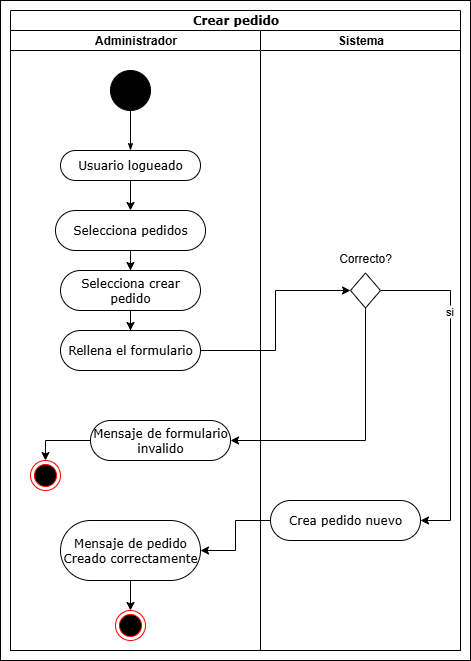

The diagram above was exported from draw.io. Its source (the exported page's mxGraphModel, read from the mxfile embedded in the PNG):
<mxGraphModel dx="1426" dy="785" grid="1" gridSize="10" guides="1" tooltips="1" connect="1" arrows="1" fold="1" page="1" pageScale="1" pageWidth="850" pageHeight="1100" background="none" math="0" shadow="0">
  <root>
    <mxCell id="0" />
    <mxCell id="1" parent="0" />
    <mxCell id="-cfjnvF_bHSGGwkKcoIG-19" value="" style="rounded=0;whiteSpace=wrap;html=1;" vertex="1" parent="1">
      <mxGeometry x="30" y="10" width="470" height="660" as="geometry" />
    </mxCell>
    <mxCell id="1c1d494c118603dd-1" value="Crear pedido" style="swimlane;html=1;childLayout=stackLayout;startSize=20;rounded=0;shadow=0;comic=0;labelBackgroundColor=none;strokeWidth=1;fontFamily=Verdana;fontSize=12;align=center;" parent="1" vertex="1">
      <mxGeometry x="40" y="20" width="450" height="640" as="geometry" />
    </mxCell>
    <mxCell id="1c1d494c118603dd-2" value="Administrador" style="swimlane;html=1;startSize=20;" parent="1c1d494c118603dd-1" vertex="1">
      <mxGeometry y="20" width="250" height="620" as="geometry" />
    </mxCell>
    <mxCell id="60571a20871a0731-4" value="" style="ellipse;whiteSpace=wrap;html=1;rounded=0;shadow=0;comic=0;labelBackgroundColor=none;strokeWidth=1;fillColor=#000000;fontFamily=Verdana;fontSize=12;align=center;" parent="1c1d494c118603dd-2" vertex="1">
      <mxGeometry x="100" y="40" width="40" height="40" as="geometry" />
    </mxCell>
    <mxCell id="60571a20871a0731-8" value="Usuario logueado" style="rounded=1;whiteSpace=wrap;html=1;shadow=0;comic=0;labelBackgroundColor=none;strokeWidth=1;fontFamily=Verdana;fontSize=12;align=center;arcSize=50;" parent="1c1d494c118603dd-2" vertex="1">
      <mxGeometry x="50" y="120" width="140" height="30" as="geometry" />
    </mxCell>
    <mxCell id="1c1d494c118603dd-27" style="edgeStyle=orthogonalEdgeStyle;rounded=0;html=1;labelBackgroundColor=none;startArrow=none;startFill=0;startSize=5;endArrow=classicThin;endFill=1;endSize=5;jettySize=auto;orthogonalLoop=1;strokeWidth=1;fontFamily=Verdana;fontSize=12" parent="1c1d494c118603dd-2" source="60571a20871a0731-4" target="60571a20871a0731-8" edge="1">
      <mxGeometry relative="1" as="geometry" />
    </mxCell>
    <mxCell id="-cfjnvF_bHSGGwkKcoIG-35" value="Selecciona crear pedido" style="rounded=1;whiteSpace=wrap;html=1;shadow=0;comic=0;labelBackgroundColor=none;strokeWidth=1;fontFamily=Verdana;fontSize=12;align=center;arcSize=50;" vertex="1" parent="1c1d494c118603dd-2">
      <mxGeometry x="50" y="240" width="140" height="40" as="geometry" />
    </mxCell>
    <mxCell id="-cfjnvF_bHSGGwkKcoIG-68" style="edgeStyle=orthogonalEdgeStyle;rounded=0;orthogonalLoop=1;jettySize=auto;html=1;entryX=0.5;entryY=0;entryDx=0;entryDy=0;" edge="1" parent="1c1d494c118603dd-2" source="-cfjnvF_bHSGGwkKcoIG-50" target="-cfjnvF_bHSGGwkKcoIG-16">
      <mxGeometry relative="1" as="geometry" />
    </mxCell>
    <mxCell id="-cfjnvF_bHSGGwkKcoIG-50" value="Mensaje de pedido Creado correctamente" style="rounded=1;whiteSpace=wrap;html=1;shadow=0;comic=0;labelBackgroundColor=none;strokeWidth=1;fontFamily=Verdana;fontSize=12;align=center;arcSize=50;" vertex="1" parent="1c1d494c118603dd-2">
      <mxGeometry x="50" y="490" width="140" height="60" as="geometry" />
    </mxCell>
    <mxCell id="-cfjnvF_bHSGGwkKcoIG-16" value="" style="ellipse;html=1;shape=endState;fillColor=#000000;strokeColor=#ff0000;" vertex="1" parent="1c1d494c118603dd-2">
      <mxGeometry x="105" y="580" width="30" height="30" as="geometry" />
    </mxCell>
    <mxCell id="1c1d494c118603dd-3" value="Sistema" style="swimlane;html=1;startSize=20;" parent="1c1d494c118603dd-1" vertex="1">
      <mxGeometry x="250" y="20" width="200" height="620" as="geometry" />
    </mxCell>
    <mxCell id="-cfjnvF_bHSGGwkKcoIG-48" value="Crea pedido nuevo" style="rounded=1;whiteSpace=wrap;html=1;shadow=0;comic=0;labelBackgroundColor=none;strokeWidth=1;fontFamily=Verdana;fontSize=12;align=center;arcSize=50;" vertex="1" parent="1c1d494c118603dd-3">
      <mxGeometry x="10" y="470" width="150" height="40" as="geometry" />
    </mxCell>
    <mxCell id="-cfjnvF_bHSGGwkKcoIG-73" style="edgeStyle=orthogonalEdgeStyle;rounded=0;orthogonalLoop=1;jettySize=auto;html=1;exitX=1;exitY=0.5;exitDx=0;exitDy=0;entryX=1;entryY=0.5;entryDx=0;entryDy=0;" edge="1" parent="1c1d494c118603dd-3" source="-cfjnvF_bHSGGwkKcoIG-69" target="-cfjnvF_bHSGGwkKcoIG-48">
      <mxGeometry relative="1" as="geometry">
        <Array as="points">
          <mxPoint x="190" y="260" />
          <mxPoint x="190" y="490" />
        </Array>
      </mxGeometry>
    </mxCell>
    <mxCell id="-cfjnvF_bHSGGwkKcoIG-74" value="si" style="edgeLabel;html=1;align=center;verticalAlign=middle;resizable=0;points=[];" vertex="1" connectable="0" parent="-cfjnvF_bHSGGwkKcoIG-73">
      <mxGeometry x="-0.4571" y="-2" relative="1" as="geometry">
        <mxPoint as="offset" />
      </mxGeometry>
    </mxCell>
    <mxCell id="-cfjnvF_bHSGGwkKcoIG-69" value="" style="rhombus;whiteSpace=wrap;html=1;" vertex="1" parent="1c1d494c118603dd-3">
      <mxGeometry x="90" y="242.5" width="30" height="35" as="geometry" />
    </mxCell>
    <mxCell id="-cfjnvF_bHSGGwkKcoIG-89" value="Correcto?" style="text;html=1;align=center;verticalAlign=middle;whiteSpace=wrap;rounded=0;" vertex="1" parent="1c1d494c118603dd-3">
      <mxGeometry x="75" y="212.5" width="60" height="30" as="geometry" />
    </mxCell>
    <mxCell id="-cfjnvF_bHSGGwkKcoIG-75" value="" style="edgeStyle=orthogonalEdgeStyle;rounded=0;orthogonalLoop=1;jettySize=auto;html=1;entryX=1;entryY=0.5;entryDx=0;entryDy=0;exitX=0;exitY=0.5;exitDx=0;exitDy=0;" edge="1" parent="1c1d494c118603dd-1" source="-cfjnvF_bHSGGwkKcoIG-48" target="-cfjnvF_bHSGGwkKcoIG-50">
      <mxGeometry relative="1" as="geometry" />
    </mxCell>
    <mxCell id="-cfjnvF_bHSGGwkKcoIG-56" style="edgeStyle=orthogonalEdgeStyle;rounded=0;orthogonalLoop=1;jettySize=auto;html=1;" edge="1" parent="1" source="-cfjnvF_bHSGGwkKcoIG-42" target="-cfjnvF_bHSGGwkKcoIG-35">
      <mxGeometry relative="1" as="geometry" />
    </mxCell>
    <mxCell id="-cfjnvF_bHSGGwkKcoIG-42" value="Selecciona pedidos" style="rounded=1;whiteSpace=wrap;html=1;shadow=0;comic=0;labelBackgroundColor=none;strokeWidth=1;fontFamily=Verdana;fontSize=12;align=center;arcSize=50;" vertex="1" parent="1">
      <mxGeometry x="85" y="220" width="150" height="40" as="geometry" />
    </mxCell>
    <mxCell id="-cfjnvF_bHSGGwkKcoIG-55" style="edgeStyle=orthogonalEdgeStyle;rounded=0;orthogonalLoop=1;jettySize=auto;html=1;" edge="1" parent="1" source="60571a20871a0731-8" target="-cfjnvF_bHSGGwkKcoIG-42">
      <mxGeometry relative="1" as="geometry" />
    </mxCell>
    <mxCell id="-cfjnvF_bHSGGwkKcoIG-81" value="" style="ellipse;html=1;shape=endState;fillColor=#000000;strokeColor=#ff0000;" vertex="1" parent="1">
      <mxGeometry x="60" y="470" width="30" height="30" as="geometry" />
    </mxCell>
    <mxCell id="-cfjnvF_bHSGGwkKcoIG-88" style="edgeStyle=orthogonalEdgeStyle;rounded=0;orthogonalLoop=1;jettySize=auto;html=1;entryX=0;entryY=0.5;entryDx=0;entryDy=0;" edge="1" parent="1" source="-cfjnvF_bHSGGwkKcoIG-85" target="-cfjnvF_bHSGGwkKcoIG-69">
      <mxGeometry relative="1" as="geometry" />
    </mxCell>
    <mxCell id="-cfjnvF_bHSGGwkKcoIG-85" value="Rellena el formulario" style="rounded=1;whiteSpace=wrap;html=1;shadow=0;comic=0;labelBackgroundColor=none;strokeWidth=1;fontFamily=Verdana;fontSize=12;align=center;arcSize=50;" vertex="1" parent="1">
      <mxGeometry x="90" y="340" width="140" height="40" as="geometry" />
    </mxCell>
    <mxCell id="-cfjnvF_bHSGGwkKcoIG-87" style="edgeStyle=orthogonalEdgeStyle;rounded=0;orthogonalLoop=1;jettySize=auto;html=1;entryX=0.5;entryY=0;entryDx=0;entryDy=0;" edge="1" parent="1" source="-cfjnvF_bHSGGwkKcoIG-35" target="-cfjnvF_bHSGGwkKcoIG-85">
      <mxGeometry relative="1" as="geometry" />
    </mxCell>
    <mxCell id="-cfjnvF_bHSGGwkKcoIG-94" style="edgeStyle=orthogonalEdgeStyle;rounded=0;orthogonalLoop=1;jettySize=auto;html=1;entryX=0.5;entryY=0;entryDx=0;entryDy=0;" edge="1" parent="1" source="-cfjnvF_bHSGGwkKcoIG-92" target="-cfjnvF_bHSGGwkKcoIG-81">
      <mxGeometry relative="1" as="geometry" />
    </mxCell>
    <mxCell id="-cfjnvF_bHSGGwkKcoIG-92" value="Mensaje de formulario invalido" style="rounded=1;whiteSpace=wrap;html=1;shadow=0;comic=0;labelBackgroundColor=none;strokeWidth=1;fontFamily=Verdana;fontSize=12;align=center;arcSize=50;" vertex="1" parent="1">
      <mxGeometry x="120" y="430" width="140" height="40" as="geometry" />
    </mxCell>
    <mxCell id="-cfjnvF_bHSGGwkKcoIG-93" style="edgeStyle=orthogonalEdgeStyle;rounded=0;orthogonalLoop=1;jettySize=auto;html=1;entryX=1;entryY=0.5;entryDx=0;entryDy=0;exitX=0.5;exitY=1;exitDx=0;exitDy=0;" edge="1" parent="1" source="-cfjnvF_bHSGGwkKcoIG-69" target="-cfjnvF_bHSGGwkKcoIG-92">
      <mxGeometry relative="1" as="geometry" />
    </mxCell>
  </root>
</mxGraphModel>